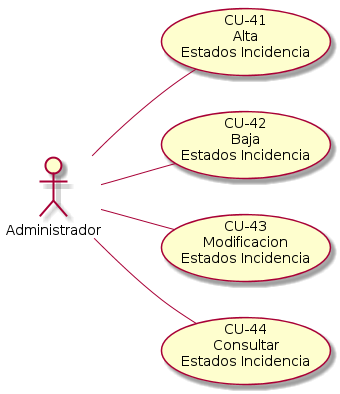

The diagram above was rendered by PlantUML. Its source (embedded in the PNG):
@startuml gestionar_estados_incidencia.png
left to right direction
:Administrador: -- (CU-41\nAlta\nEstados Incidencia)
:Administrador: -- (CU-42\nBaja\nEstados Incidencia)
:Administrador: -- (CU-43\nModificacion\nEstados Incidencia)
:Administrador: -- (CU-44\nConsultar\nEstados Incidencia)
@enduml